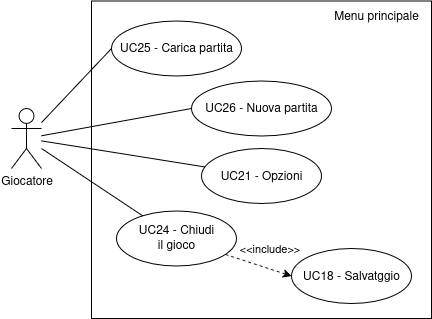

The diagram above was exported from draw.io. Its source (the exported page's mxGraphModel, read from the mxfile embedded in the PNG):
<mxGraphModel dx="1513" dy="638" grid="1" gridSize="10" guides="1" tooltips="1" connect="1" arrows="1" fold="1" page="1" pageScale="1" pageWidth="850" pageHeight="1100" math="0" shadow="0">
  <root>
    <mxCell id="0" />
    <mxCell id="1" parent="0" />
    <mxCell id="2" value="" style="rounded=0;whiteSpace=wrap;html=1;gradientColor=none;" vertex="1" parent="1">
      <mxGeometry x="-720" y="872.5" width="340" height="317.5" as="geometry" />
    </mxCell>
    <mxCell id="3" style="rounded=0;orthogonalLoop=1;jettySize=auto;html=1;entryX=0;entryY=0.5;entryDx=0;entryDy=0;endArrow=none;startFill=0;" edge="1" source="4" target="5" parent="1">
      <mxGeometry relative="1" as="geometry" />
    </mxCell>
    <mxCell id="4" value="Giocatore" style="shape=umlActor;verticalLabelPosition=bottom;verticalAlign=top;html=1;outlineConnect=0;" vertex="1" parent="1">
      <mxGeometry x="-800" y="980" width="30" height="60" as="geometry" />
    </mxCell>
    <mxCell id="5" value="UC25 - Carica partita" style="ellipse;whiteSpace=wrap;html=1;" vertex="1" parent="1">
      <mxGeometry x="-700" y="892.5" width="130" height="55" as="geometry" />
    </mxCell>
    <mxCell id="6" value="Menu principale" style="text;html=1;align=center;verticalAlign=middle;whiteSpace=wrap;rounded=0;" vertex="1" parent="1">
      <mxGeometry x="-480" y="872.5" width="90" height="30" as="geometry" />
    </mxCell>
    <mxCell id="7" value="UC26 - Nuova partita" style="ellipse;whiteSpace=wrap;html=1;" vertex="1" parent="1">
      <mxGeometry x="-620" y="952.5" width="140" height="55" as="geometry" />
    </mxCell>
    <mxCell id="8" value="UC21 - Opzioni" style="ellipse;whiteSpace=wrap;html=1;" vertex="1" parent="1">
      <mxGeometry x="-610" y="1020" width="120" height="55" as="geometry" />
    </mxCell>
    <mxCell id="9" style="rounded=0;orthogonalLoop=1;jettySize=auto;html=1;entryX=0;entryY=0.5;entryDx=0;entryDy=0;dashed=1;" edge="1" source="11" target="12" parent="1">
      <mxGeometry relative="1" as="geometry" />
    </mxCell>
    <mxCell id="10" value="&amp;lt;&amp;lt;include&amp;gt;&amp;gt;" style="edgeLabel;html=1;align=center;verticalAlign=middle;resizable=0;points=[];" vertex="1" connectable="0" parent="9">
      <mxGeometry x="0.3572" y="-3" relative="1" as="geometry">
        <mxPoint x="-1" y="-23" as="offset" />
      </mxGeometry>
    </mxCell>
    <mxCell id="11" value="&lt;div&gt;UC24 - Chiudi&lt;/div&gt;&lt;div&gt;il gioco&lt;/div&gt;" style="ellipse;whiteSpace=wrap;html=1;" vertex="1" parent="1">
      <mxGeometry x="-695" y="1082.5" width="120" height="55" as="geometry" />
    </mxCell>
    <mxCell id="12" value="UC18 - Salvatggio" style="ellipse;whiteSpace=wrap;html=1;" vertex="1" parent="1">
      <mxGeometry x="-520" y="1120" width="120" height="55" as="geometry" />
    </mxCell>
    <mxCell id="13" style="rounded=0;orthogonalLoop=1;jettySize=auto;html=1;entryX=0;entryY=0.5;entryDx=0;entryDy=0;endArrow=none;startFill=0;" edge="1" source="4" target="7" parent="1">
      <mxGeometry relative="1" as="geometry">
        <mxPoint x="-770" y="1039.5" as="sourcePoint" />
        <mxPoint x="-680" y="930.5" as="targetPoint" />
      </mxGeometry>
    </mxCell>
    <mxCell id="14" style="rounded=0;orthogonalLoop=1;jettySize=auto;html=1;endArrow=none;startFill=0;" edge="1" source="4" target="8" parent="1">
      <mxGeometry relative="1" as="geometry">
        <mxPoint x="-790" y="1080.5" as="sourcePoint" />
        <mxPoint x="-630" y="1019.5" as="targetPoint" />
      </mxGeometry>
    </mxCell>
    <mxCell id="15" style="rounded=0;orthogonalLoop=1;jettySize=auto;html=1;endArrow=none;startFill=0;" edge="1" source="4" target="11" parent="1">
      <mxGeometry relative="1" as="geometry">
        <mxPoint x="-820" y="1102.5" as="sourcePoint" />
        <mxPoint x="-650" y="1154.5" as="targetPoint" />
      </mxGeometry>
    </mxCell>
  </root>
</mxGraphModel>